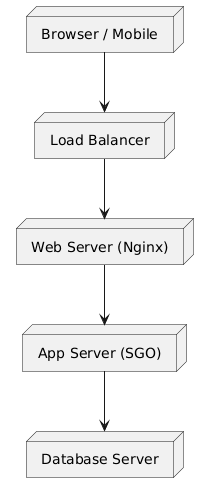

The diagram above was rendered by PlantUML. Its source (embedded in the PNG):
@startuml
node "Browser / Mobile" as client
node "Load Balancer" as lb
node "Web Server (Nginx)" as web
node "App Server (SGO)" as app
node "Database Server" as db


client --> lb
lb --> web
web --> app
app --> db
@enduml